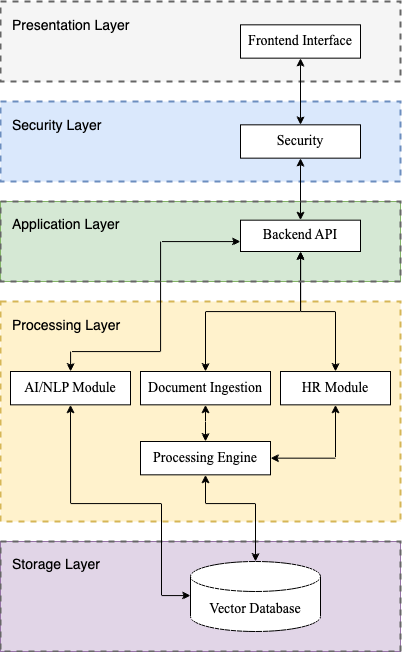

The diagram above was exported from draw.io. Its source (the exported page's mxGraphModel, read from the mxfile embedded in the PNG):
<mxGraphModel dx="817" dy="1025" grid="0" gridSize="10" guides="1" tooltips="1" connect="1" arrows="1" fold="1" page="1" pageScale="1" pageWidth="1100" pageHeight="850" background="none" math="0" shadow="0">
  <root>
    <mxCell id="0" />
    <mxCell id="1" parent="0" />
    <mxCell id="22Hlaot6IyxUHd2b8KoH-3" value="" style="rounded=0;whiteSpace=wrap;html=1;dashed=1;fillColor=#f5f5f5;strokeWidth=2;strokeColor=#666666;glass=0;shadow=0;fontColor=#333333;container=0;" vertex="1" parent="1">
      <mxGeometry x="40" y="80" width="400" height="80" as="geometry" />
    </mxCell>
    <mxCell id="22Hlaot6IyxUHd2b8KoH-6" value="" style="group;align=left;strokeColor=#6c8ebf;container=0;dashed=1;strokeWidth=2;fillColor=#dae8fc;labelBackgroundColor=none;" vertex="1" connectable="0" parent="1">
      <mxGeometry x="40" y="180" width="400" height="80" as="geometry" />
    </mxCell>
    <mxCell id="22Hlaot6IyxUHd2b8KoH-35" value="" style="group;fillColor=#e1d5e7;strokeColor=#9673a6;" vertex="1" connectable="0" parent="1">
      <mxGeometry x="40" y="620" width="400" height="110" as="geometry" />
    </mxCell>
    <mxCell id="22Hlaot6IyxUHd2b8KoH-36" value="" style="rounded=0;whiteSpace=wrap;html=1;dashed=1;fillColor=none;strokeWidth=2;strokeColor=#666666;glass=0;shadow=0;" vertex="1" parent="22Hlaot6IyxUHd2b8KoH-35">
      <mxGeometry width="400" height="110" as="geometry" />
    </mxCell>
    <mxCell id="22Hlaot6IyxUHd2b8KoH-37" value="Storage Layer" style="text;strokeColor=none;align=left;fillColor=none;html=1;verticalAlign=middle;whiteSpace=wrap;rounded=0;fontFamily=Helvetica;fontSize=14;" vertex="1" parent="22Hlaot6IyxUHd2b8KoH-35">
      <mxGeometry x="10" y="6.66" width="160" height="33.34" as="geometry" />
    </mxCell>
    <mxCell id="22Hlaot6IyxUHd2b8KoH-39" value="Vector Database" style="shape=cylinder3;whiteSpace=wrap;html=1;boundedLbl=1;backgroundOutline=1;size=15;fontFamily=Times New Roman;fontSize=14;" vertex="1" parent="22Hlaot6IyxUHd2b8KoH-35">
      <mxGeometry x="190" y="20" width="130" height="70" as="geometry" />
    </mxCell>
    <mxCell id="22Hlaot6IyxUHd2b8KoH-10" value="" style="group;fillColor=#d5e8d4;strokeColor=#82b366;container=0;" vertex="1" connectable="0" parent="1">
      <mxGeometry x="40" y="280" width="400" height="80" as="geometry" />
    </mxCell>
    <mxCell id="22Hlaot6IyxUHd2b8KoH-15" value="" style="rounded=0;whiteSpace=wrap;html=1;dashed=1;fillColor=#fff2cc;strokeWidth=2;strokeColor=#d6b656;glass=0;shadow=0;" vertex="1" parent="1">
      <mxGeometry x="40" y="380" width="400" height="220" as="geometry" />
    </mxCell>
    <mxCell id="22Hlaot6IyxUHd2b8KoH-16" value="Processing Layer" style="text;strokeColor=none;align=left;fillColor=none;html=1;verticalAlign=middle;whiteSpace=wrap;rounded=0;fontFamily=Helvetica;fontSize=14;" vertex="1" parent="1">
      <mxGeometry x="50" y="388.33" width="160" height="31.67" as="geometry" />
    </mxCell>
    <mxCell id="22Hlaot6IyxUHd2b8KoH-17" value="AI/NLP Module" style="rounded=0;whiteSpace=wrap;html=1;fontSize=14;fontStyle=0;fontFamily=Times New Roman;" vertex="1" parent="1">
      <mxGeometry x="50" y="450.00333333333333" width="120" height="33.333333333333336" as="geometry" />
    </mxCell>
    <mxCell id="22Hlaot6IyxUHd2b8KoH-26" style="edgeStyle=orthogonalEdgeStyle;rounded=0;orthogonalLoop=1;jettySize=auto;html=1;entryX=0.5;entryY=0;entryDx=0;entryDy=0;startArrow=classic;startFill=1;" edge="1" parent="1" source="22Hlaot6IyxUHd2b8KoH-22" target="22Hlaot6IyxUHd2b8KoH-24">
      <mxGeometry relative="1" as="geometry" />
    </mxCell>
    <mxCell id="22Hlaot6IyxUHd2b8KoH-22" value="Document Ingestion" style="rounded=0;whiteSpace=wrap;html=1;fontSize=14;fontStyle=0;fontFamily=Times New Roman;" vertex="1" parent="1">
      <mxGeometry x="180" y="450" width="130" height="33.33" as="geometry" />
    </mxCell>
    <mxCell id="22Hlaot6IyxUHd2b8KoH-25" style="edgeStyle=orthogonalEdgeStyle;rounded=0;orthogonalLoop=1;jettySize=auto;html=1;entryX=1;entryY=0.5;entryDx=0;entryDy=0;exitX=0.5;exitY=1;exitDx=0;exitDy=0;startArrow=classic;startFill=1;" edge="1" parent="1" source="22Hlaot6IyxUHd2b8KoH-23" target="22Hlaot6IyxUHd2b8KoH-24">
      <mxGeometry relative="1" as="geometry" />
    </mxCell>
    <mxCell id="22Hlaot6IyxUHd2b8KoH-23" value="HR Module" style="rounded=0;whiteSpace=wrap;html=1;fontSize=14;fontStyle=0;fontFamily=Times New Roman;" vertex="1" parent="1">
      <mxGeometry x="320" y="450.01" width="110" height="33.33" as="geometry" />
    </mxCell>
    <mxCell id="22Hlaot6IyxUHd2b8KoH-43" style="edgeStyle=orthogonalEdgeStyle;rounded=0;orthogonalLoop=1;jettySize=auto;html=1;startArrow=classic;startFill=1;" edge="1" parent="1" source="22Hlaot6IyxUHd2b8KoH-24" target="22Hlaot6IyxUHd2b8KoH-39">
      <mxGeometry relative="1" as="geometry">
        <mxPoint x="293.8571428571429" y="637.5714285714287" as="targetPoint" />
        <Array as="points">
          <mxPoint x="245" y="582" />
          <mxPoint x="295" y="582" />
        </Array>
      </mxGeometry>
    </mxCell>
    <mxCell id="22Hlaot6IyxUHd2b8KoH-24" value="Processing Engine" style="rounded=0;whiteSpace=wrap;html=1;fontSize=14;fontStyle=0;fontFamily=Times New Roman;" vertex="1" parent="1">
      <mxGeometry x="180" y="520" width="130" height="33.33" as="geometry" />
    </mxCell>
    <mxCell id="22Hlaot6IyxUHd2b8KoH-27" style="edgeStyle=orthogonalEdgeStyle;rounded=0;orthogonalLoop=1;jettySize=auto;html=1;entryX=0.5;entryY=0;entryDx=0;entryDy=0;startArrow=classic;startFill=1;" edge="1" parent="1" source="22Hlaot6IyxUHd2b8KoH-1" target="22Hlaot6IyxUHd2b8KoH-9">
      <mxGeometry relative="1" as="geometry" />
    </mxCell>
    <mxCell id="22Hlaot6IyxUHd2b8KoH-28" style="edgeStyle=orthogonalEdgeStyle;rounded=0;orthogonalLoop=1;jettySize=auto;html=1;entryX=0.5;entryY=0;entryDx=0;entryDy=0;startArrow=classic;startFill=1;" edge="1" parent="1" source="22Hlaot6IyxUHd2b8KoH-9" target="22Hlaot6IyxUHd2b8KoH-13">
      <mxGeometry relative="1" as="geometry" />
    </mxCell>
    <mxCell id="22Hlaot6IyxUHd2b8KoH-29" style="edgeStyle=orthogonalEdgeStyle;rounded=0;orthogonalLoop=1;jettySize=auto;html=1;entryX=0.5;entryY=0;entryDx=0;entryDy=0;startArrow=classic;startFill=1;" edge="1" parent="1" source="22Hlaot6IyxUHd2b8KoH-13" target="22Hlaot6IyxUHd2b8KoH-23">
      <mxGeometry relative="1" as="geometry" />
    </mxCell>
    <mxCell id="22Hlaot6IyxUHd2b8KoH-30" style="edgeStyle=orthogonalEdgeStyle;rounded=0;orthogonalLoop=1;jettySize=auto;html=1;entryX=0.5;entryY=0;entryDx=0;entryDy=0;startArrow=classic;startFill=1;" edge="1" parent="1" source="22Hlaot6IyxUHd2b8KoH-13" target="22Hlaot6IyxUHd2b8KoH-22">
      <mxGeometry relative="1" as="geometry" />
    </mxCell>
    <mxCell id="22Hlaot6IyxUHd2b8KoH-31" style="edgeStyle=orthogonalEdgeStyle;rounded=0;orthogonalLoop=1;jettySize=auto;html=1;startArrow=classic;startFill=1;" edge="1" parent="1" source="22Hlaot6IyxUHd2b8KoH-13" target="22Hlaot6IyxUHd2b8KoH-17">
      <mxGeometry relative="1" as="geometry">
        <Array as="points">
          <mxPoint x="200" y="320" />
          <mxPoint x="200" y="430" />
          <mxPoint x="110" y="430" />
        </Array>
      </mxGeometry>
    </mxCell>
    <mxCell id="22Hlaot6IyxUHd2b8KoH-11" value="" style="rounded=0;whiteSpace=wrap;html=1;dashed=1;fillColor=none;strokeWidth=2;strokeColor=#666666;glass=0;shadow=0;container=0;" vertex="1" parent="1">
      <mxGeometry x="40" y="280" width="400" height="80" as="geometry" />
    </mxCell>
    <mxCell id="22Hlaot6IyxUHd2b8KoH-12" value="Application Layer" style="text;strokeColor=none;align=left;fillColor=none;html=1;verticalAlign=middle;whiteSpace=wrap;rounded=0;fontFamily=Helvetica;fontSize=14;container=0;" vertex="1" parent="1">
      <mxGeometry x="50" y="286.66" width="160" height="33.34" as="geometry" />
    </mxCell>
    <mxCell id="22Hlaot6IyxUHd2b8KoH-13" value="&lt;font style=&quot;font-size: 14px;&quot; face=&quot;Times New Roman&quot;&gt;Backend API&lt;/font&gt;" style="rounded=0;whiteSpace=wrap;html=1;fontSize=12;fontStyle=0;container=0;" vertex="1" parent="1">
      <mxGeometry x="280" y="298.67" width="120" height="31.33" as="geometry" />
    </mxCell>
    <mxCell id="22Hlaot6IyxUHd2b8KoH-8" value="Security Layer" style="text;strokeColor=none;align=left;fillColor=none;html=1;verticalAlign=middle;whiteSpace=wrap;rounded=0;fontFamily=Helvetica;fontSize=14;container=0;" vertex="1" parent="1">
      <mxGeometry x="50" y="188.33" width="160" height="31.67" as="geometry" />
    </mxCell>
    <mxCell id="22Hlaot6IyxUHd2b8KoH-9" value="Security" style="rounded=0;whiteSpace=wrap;html=1;fontSize=14;fontStyle=0;fontFamily=Times New Roman;strokeColor=default;container=0;" vertex="1" parent="1">
      <mxGeometry x="280" y="203.33333333333334" width="120" height="33.333333333333336" as="geometry" />
    </mxCell>
    <mxCell id="22Hlaot6IyxUHd2b8KoH-4" value="Presentation Layer" style="text;strokeColor=none;align=left;fillColor=none;html=1;verticalAlign=middle;whiteSpace=wrap;rounded=0;fontFamily=Helvetica;fontSize=14;container=0;" vertex="1" parent="1">
      <mxGeometry x="50" y="88.33" width="160" height="31.67" as="geometry" />
    </mxCell>
    <mxCell id="22Hlaot6IyxUHd2b8KoH-1" value="Frontend Interface" style="rounded=0;whiteSpace=wrap;html=1;fontSize=14;fontStyle=0;fontFamily=Times New Roman;container=0;" vertex="1" parent="1">
      <mxGeometry x="280" y="103.33333333333334" width="120" height="33.333333333333336" as="geometry" />
    </mxCell>
    <mxCell id="22Hlaot6IyxUHd2b8KoH-42" style="edgeStyle=orthogonalEdgeStyle;rounded=0;orthogonalLoop=1;jettySize=auto;html=1;entryX=0;entryY=0.5;entryDx=0;entryDy=0;entryPerimeter=0;exitX=0.5;exitY=1;exitDx=0;exitDy=0;startArrow=classic;startFill=1;" edge="1" parent="1" source="22Hlaot6IyxUHd2b8KoH-17" target="22Hlaot6IyxUHd2b8KoH-39">
      <mxGeometry relative="1" as="geometry">
        <Array as="points">
          <mxPoint x="110" y="582" />
          <mxPoint x="201" y="582" />
          <mxPoint x="201" y="674" />
          <mxPoint x="230" y="674" />
        </Array>
      </mxGeometry>
    </mxCell>
  </root>
</mxGraphModel>